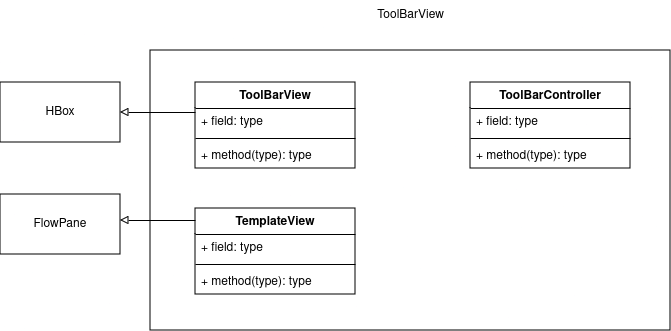

The diagram above was exported from draw.io. Its source (the exported page's mxGraphModel, read from the mxfile embedded in the PNG):
<mxGraphModel dx="7217" dy="2113" grid="1" gridSize="10" guides="1" tooltips="1" connect="1" arrows="1" fold="1" page="1" pageScale="1" pageWidth="827" pageHeight="1169" math="0" shadow="0">
  <root>
    <mxCell id="0" />
    <mxCell id="1" parent="0" />
    <mxCell id="2" value="" style="rounded=0;whiteSpace=wrap;html=1;" vertex="1" parent="1">
      <mxGeometry x="-3237" y="1500" width="520" height="280" as="geometry" />
    </mxCell>
    <mxCell id="3" value="ToolBarView" style="text;html=1;align=center;verticalAlign=middle;resizable=0;points=[];autosize=1;strokeColor=none;fillColor=none;" vertex="1" parent="1">
      <mxGeometry x="-3022" y="1450" width="90" height="30" as="geometry" />
    </mxCell>
    <mxCell id="4" value="ToolBarView" style="swimlane;fontStyle=1;align=center;verticalAlign=top;childLayout=stackLayout;horizontal=1;startSize=26;horizontalStack=0;resizeParent=1;resizeParentMax=0;resizeLast=0;collapsible=1;marginBottom=0;whiteSpace=wrap;html=1;" vertex="1" parent="1">
      <mxGeometry x="-3192" y="1532" width="160" height="86" as="geometry" />
    </mxCell>
    <mxCell id="5" value="+ field: type" style="text;strokeColor=none;fillColor=none;align=left;verticalAlign=top;spacingLeft=4;spacingRight=4;overflow=hidden;rotatable=0;points=[[0,0.5],[1,0.5]];portConstraint=eastwest;whiteSpace=wrap;html=1;" vertex="1" parent="4">
      <mxGeometry y="26" width="160" height="26" as="geometry" />
    </mxCell>
    <mxCell id="6" value="" style="line;strokeWidth=1;fillColor=none;align=left;verticalAlign=middle;spacingTop=-1;spacingLeft=3;spacingRight=3;rotatable=0;labelPosition=right;points=[];portConstraint=eastwest;strokeColor=inherit;" vertex="1" parent="4">
      <mxGeometry y="52" width="160" height="8" as="geometry" />
    </mxCell>
    <mxCell id="7" value="+ method(type): type" style="text;strokeColor=none;fillColor=none;align=left;verticalAlign=top;spacingLeft=4;spacingRight=4;overflow=hidden;rotatable=0;points=[[0,0.5],[1,0.5]];portConstraint=eastwest;whiteSpace=wrap;html=1;" vertex="1" parent="4">
      <mxGeometry y="60" width="160" height="26" as="geometry" />
    </mxCell>
    <mxCell id="8" value="TemplateView" style="swimlane;fontStyle=1;align=center;verticalAlign=top;childLayout=stackLayout;horizontal=1;startSize=26;horizontalStack=0;resizeParent=1;resizeParentMax=0;resizeLast=0;collapsible=1;marginBottom=0;whiteSpace=wrap;html=1;" vertex="1" parent="1">
      <mxGeometry x="-3192" y="1658" width="160" height="86" as="geometry" />
    </mxCell>
    <mxCell id="9" value="+ field: type" style="text;strokeColor=none;fillColor=none;align=left;verticalAlign=top;spacingLeft=4;spacingRight=4;overflow=hidden;rotatable=0;points=[[0,0.5],[1,0.5]];portConstraint=eastwest;whiteSpace=wrap;html=1;" vertex="1" parent="8">
      <mxGeometry y="26" width="160" height="26" as="geometry" />
    </mxCell>
    <mxCell id="10" value="" style="line;strokeWidth=1;fillColor=none;align=left;verticalAlign=middle;spacingTop=-1;spacingLeft=3;spacingRight=3;rotatable=0;labelPosition=right;points=[];portConstraint=eastwest;strokeColor=inherit;" vertex="1" parent="8">
      <mxGeometry y="52" width="160" height="8" as="geometry" />
    </mxCell>
    <mxCell id="11" value="+ method(type): type" style="text;strokeColor=none;fillColor=none;align=left;verticalAlign=top;spacingLeft=4;spacingRight=4;overflow=hidden;rotatable=0;points=[[0,0.5],[1,0.5]];portConstraint=eastwest;whiteSpace=wrap;html=1;" vertex="1" parent="8">
      <mxGeometry y="60" width="160" height="26" as="geometry" />
    </mxCell>
    <mxCell id="12" value="ToolBarController" style="swimlane;fontStyle=1;align=center;verticalAlign=top;childLayout=stackLayout;horizontal=1;startSize=26;horizontalStack=0;resizeParent=1;resizeParentMax=0;resizeLast=0;collapsible=1;marginBottom=0;whiteSpace=wrap;html=1;" vertex="1" parent="1">
      <mxGeometry x="-2917" y="1532" width="160" height="86" as="geometry" />
    </mxCell>
    <mxCell id="13" value="+ field: type" style="text;strokeColor=none;fillColor=none;align=left;verticalAlign=top;spacingLeft=4;spacingRight=4;overflow=hidden;rotatable=0;points=[[0,0.5],[1,0.5]];portConstraint=eastwest;whiteSpace=wrap;html=1;" vertex="1" parent="12">
      <mxGeometry y="26" width="160" height="26" as="geometry" />
    </mxCell>
    <mxCell id="14" value="" style="line;strokeWidth=1;fillColor=none;align=left;verticalAlign=middle;spacingTop=-1;spacingLeft=3;spacingRight=3;rotatable=0;labelPosition=right;points=[];portConstraint=eastwest;strokeColor=inherit;" vertex="1" parent="12">
      <mxGeometry y="52" width="160" height="8" as="geometry" />
    </mxCell>
    <mxCell id="15" value="+ method(type): type" style="text;strokeColor=none;fillColor=none;align=left;verticalAlign=top;spacingLeft=4;spacingRight=4;overflow=hidden;rotatable=0;points=[[0,0.5],[1,0.5]];portConstraint=eastwest;whiteSpace=wrap;html=1;" vertex="1" parent="12">
      <mxGeometry y="60" width="160" height="26" as="geometry" />
    </mxCell>
    <mxCell id="16" value="HBox" style="rounded=0;whiteSpace=wrap;html=1;" vertex="1" parent="1">
      <mxGeometry x="-3387" y="1532" width="120" height="60" as="geometry" />
    </mxCell>
    <mxCell id="17" value="" style="html=1;verticalAlign=bottom;labelBackgroundColor=none;endArrow=block;endFill=0;rounded=0;exitX=0.001;exitY=0.141;exitDx=0;exitDy=0;exitPerimeter=0;entryX=1;entryY=0.5;entryDx=0;entryDy=0;" edge="1" target="16" parent="1">
      <mxGeometry width="160" relative="1" as="geometry">
        <mxPoint x="-3192" y="1562" as="sourcePoint" />
        <mxPoint x="-3331" y="1712" as="targetPoint" />
      </mxGeometry>
    </mxCell>
    <mxCell id="18" value="FlowPane" style="rounded=0;whiteSpace=wrap;html=1;" vertex="1" parent="1">
      <mxGeometry x="-3387" y="1644" width="120" height="60" as="geometry" />
    </mxCell>
    <mxCell id="19" value="" style="html=1;verticalAlign=bottom;labelBackgroundColor=none;endArrow=block;endFill=0;rounded=0;exitX=0.001;exitY=0.141;exitDx=0;exitDy=0;exitPerimeter=0;entryX=1;entryY=0.5;entryDx=0;entryDy=0;" edge="1" parent="1">
      <mxGeometry width="160" relative="1" as="geometry">
        <mxPoint x="-3192" y="1670" as="sourcePoint" />
        <mxPoint x="-3267" y="1670" as="targetPoint" />
      </mxGeometry>
    </mxCell>
  </root>
</mxGraphModel>